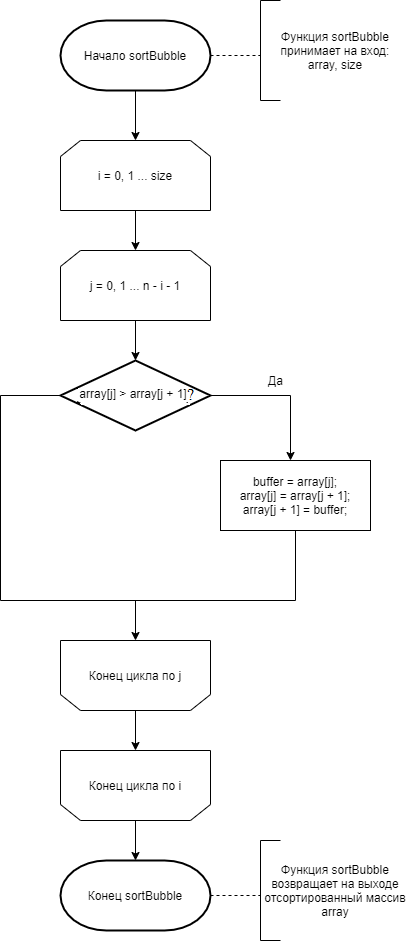

The diagram above was exported from draw.io. Its source (the exported page's mxGraphModel, read from the mxfile embedded in the PNG):
<mxGraphModel dx="1221" dy="11895" grid="1" gridSize="10" guides="1" tooltips="1" connect="1" arrows="1" fold="1" page="1" pageScale="1" pageWidth="1827" pageHeight="11169" background="#ffffff" math="0" shadow="0">
  <root>
    <mxCell id="0" />
    <mxCell id="1" parent="0" />
    <mxCell id="wm74K7i4uanEtYcJZgVq-1" value="Начало sortBubble" style="strokeWidth=2;html=1;shape=mxgraph.flowchart.terminator;whiteSpace=wrap;" vertex="1" parent="1">
      <mxGeometry x="140" y="-2030" width="150" height="70" as="geometry" />
    </mxCell>
    <mxCell id="wm74K7i4uanEtYcJZgVq-2" value="" style="endArrow=none;dashed=1;html=1;exitX=1;exitY=0.5;exitDx=0;exitDy=0;exitPerimeter=0;" edge="1" parent="1" source="wm74K7i4uanEtYcJZgVq-1">
      <mxGeometry width="50" height="50" relative="1" as="geometry">
        <mxPoint x="450" y="-1920" as="sourcePoint" />
        <mxPoint x="340" y="-1995" as="targetPoint" />
      </mxGeometry>
    </mxCell>
    <mxCell id="wm74K7i4uanEtYcJZgVq-3" value="" style="endArrow=none;html=1;" edge="1" parent="1">
      <mxGeometry width="50" height="50" relative="1" as="geometry">
        <mxPoint x="340" y="-1950" as="sourcePoint" />
        <mxPoint x="340" y="-2050" as="targetPoint" />
      </mxGeometry>
    </mxCell>
    <mxCell id="wm74K7i4uanEtYcJZgVq-4" value="" style="endArrow=none;html=1;" edge="1" parent="1">
      <mxGeometry width="50" height="50" relative="1" as="geometry">
        <mxPoint x="340" y="-2050" as="sourcePoint" />
        <mxPoint x="360" y="-2050" as="targetPoint" />
      </mxGeometry>
    </mxCell>
    <mxCell id="wm74K7i4uanEtYcJZgVq-5" value="" style="endArrow=none;html=1;" edge="1" parent="1">
      <mxGeometry width="50" height="50" relative="1" as="geometry">
        <mxPoint x="340" y="-1950" as="sourcePoint" />
        <mxPoint x="360" y="-1950" as="targetPoint" />
      </mxGeometry>
    </mxCell>
    <mxCell id="wm74K7i4uanEtYcJZgVq-6" value="Функция sortBubble принимает на вход:&lt;br&gt;array, size" style="text;html=1;strokeColor=none;fillColor=none;align=center;verticalAlign=middle;whiteSpace=wrap;rounded=0;" vertex="1" parent="1">
      <mxGeometry x="340" y="-2050" width="150" height="100" as="geometry" />
    </mxCell>
    <mxCell id="wm74K7i4uanEtYcJZgVq-7" value="" style="endArrow=classic;html=1;exitX=0.5;exitY=1;exitDx=0;exitDy=0;exitPerimeter=0;" edge="1" parent="1" source="wm74K7i4uanEtYcJZgVq-1">
      <mxGeometry width="50" height="50" relative="1" as="geometry">
        <mxPoint x="310" y="-1830" as="sourcePoint" />
        <mxPoint x="215" y="-1910" as="targetPoint" />
      </mxGeometry>
    </mxCell>
    <mxCell id="wm74K7i4uanEtYcJZgVq-10" value="" style="endArrow=classic;html=1;exitX=0.5;exitY=1;exitDx=0;exitDy=0;exitPerimeter=0;entryX=0.5;entryY=0;entryDx=0;entryDy=0;entryPerimeter=0;" edge="1" parent="1">
      <mxGeometry width="50" height="50" relative="1" as="geometry">
        <mxPoint x="215" y="-1840" as="sourcePoint" />
        <mxPoint x="215" y="-1800" as="targetPoint" />
      </mxGeometry>
    </mxCell>
    <mxCell id="wm74K7i4uanEtYcJZgVq-11" value="i = 0, 1 ... size" style="shape=loopLimit;whiteSpace=wrap;html=1;shadow=0;sketch=0;strokeColor=#000000;" vertex="1" parent="1">
      <mxGeometry x="140" y="-1910" width="150" height="70" as="geometry" />
    </mxCell>
    <mxCell id="wm74K7i4uanEtYcJZgVq-12" value="j = 0, 1 ... n - i - 1" style="shape=loopLimit;whiteSpace=wrap;html=1;shadow=0;sketch=0;strokeColor=#000000;" vertex="1" parent="1">
      <mxGeometry x="140" y="-1800" width="150" height="70" as="geometry" />
    </mxCell>
    <mxCell id="wm74K7i4uanEtYcJZgVq-14" value="" style="endArrow=classic;html=1;exitX=0.5;exitY=1;exitDx=0;exitDy=0;" edge="1" parent="1" source="wm74K7i4uanEtYcJZgVq-12">
      <mxGeometry width="50" height="50" relative="1" as="geometry">
        <mxPoint x="225" y="-1830" as="sourcePoint" />
        <mxPoint x="215" y="-1690" as="targetPoint" />
      </mxGeometry>
    </mxCell>
    <mxCell id="wm74K7i4uanEtYcJZgVq-15" value="array[j] &amp;gt; array[j + 1]" style="strokeWidth=2;html=1;shape=mxgraph.flowchart.decision;whiteSpace=wrap;shadow=0;sketch=0;" vertex="1" parent="1">
      <mxGeometry x="140" y="-1690" width="150" height="70" as="geometry" />
    </mxCell>
    <mxCell id="wm74K7i4uanEtYcJZgVq-16" value="" style="endArrow=classic;html=1;exitX=1;exitY=0.5;exitDx=0;exitDy=0;exitPerimeter=0;rounded=0;" edge="1" parent="1" source="wm74K7i4uanEtYcJZgVq-15">
      <mxGeometry width="50" height="50" relative="1" as="geometry">
        <mxPoint x="320" y="-1560" as="sourcePoint" />
        <mxPoint x="370" y="-1590" as="targetPoint" />
        <Array as="points">
          <mxPoint x="370" y="-1655" />
        </Array>
      </mxGeometry>
    </mxCell>
    <mxCell id="wm74K7i4uanEtYcJZgVq-17" value="Да" style="text;html=1;align=center;verticalAlign=middle;resizable=0;points=[];autosize=1;" vertex="1" parent="1">
      <mxGeometry x="340" y="-1680" width="30" height="20" as="geometry" />
    </mxCell>
    <mxCell id="wm74K7i4uanEtYcJZgVq-18" value="buffer = array[j];&lt;br&gt;array[j] = array[j + 1];&lt;br&gt;array[j + 1] = buffer;" style="rounded=0;whiteSpace=wrap;html=1;shadow=0;sketch=0;strokeColor=#000000;" vertex="1" parent="1">
      <mxGeometry x="300" y="-1590" width="150" height="70" as="geometry" />
    </mxCell>
    <mxCell id="wm74K7i4uanEtYcJZgVq-21" value="" style="endArrow=none;html=1;strokeColor=#000000;entryX=0.5;entryY=1;entryDx=0;entryDy=0;rounded=0;" edge="1" parent="1" target="wm74K7i4uanEtYcJZgVq-18">
      <mxGeometry width="50" height="50" relative="1" as="geometry">
        <mxPoint x="80" y="-1450" as="sourcePoint" />
        <mxPoint x="390" y="-1450" as="targetPoint" />
        <Array as="points">
          <mxPoint x="375" y="-1450" />
        </Array>
      </mxGeometry>
    </mxCell>
    <mxCell id="wm74K7i4uanEtYcJZgVq-22" value="" style="endArrow=none;html=1;strokeColor=#000000;entryX=0;entryY=0.5;entryDx=0;entryDy=0;rounded=0;entryPerimeter=0;" edge="1" parent="1" target="wm74K7i4uanEtYcJZgVq-15">
      <mxGeometry width="50" height="50" relative="1" as="geometry">
        <mxPoint x="80" y="-1450" as="sourcePoint" />
        <mxPoint x="385" y="-1510" as="targetPoint" />
        <Array as="points">
          <mxPoint x="80" y="-1655" />
        </Array>
      </mxGeometry>
    </mxCell>
    <mxCell id="wm74K7i4uanEtYcJZgVq-23" value="" style="endArrow=classic;html=1;strokeColor=#000000;entryX=0.5;entryY=1;entryDx=0;entryDy=0;" edge="1" parent="1" target="wm74K7i4uanEtYcJZgVq-25">
      <mxGeometry width="50" height="50" relative="1" as="geometry">
        <mxPoint x="215" y="-1450" as="sourcePoint" />
        <mxPoint x="220" y="-1410" as="targetPoint" />
      </mxGeometry>
    </mxCell>
    <mxCell id="wm74K7i4uanEtYcJZgVq-25" value="j = 0, 1 ... n - i - 1" style="shape=loopLimit;whiteSpace=wrap;html=1;shadow=0;sketch=0;strokeColor=#000000;rotation=-180;" vertex="1" parent="1">
      <mxGeometry x="140" y="-1410" width="150" height="70" as="geometry" />
    </mxCell>
    <mxCell id="wm74K7i4uanEtYcJZgVq-26" value="Конец цикла по j" style="text;html=1;align=center;verticalAlign=middle;whiteSpace=wrap;rounded=0;shadow=0;sketch=0;fillColor=#ffffff;" vertex="1" parent="1">
      <mxGeometry x="160" y="-1385" width="110" height="20" as="geometry" />
    </mxCell>
    <mxCell id="wm74K7i4uanEtYcJZgVq-27" value="j = 0, 1 ... n - i - 1" style="shape=loopLimit;whiteSpace=wrap;html=1;shadow=0;sketch=0;strokeColor=#000000;rotation=-180;" vertex="1" parent="1">
      <mxGeometry x="140" y="-1300" width="150" height="70" as="geometry" />
    </mxCell>
    <mxCell id="wm74K7i4uanEtYcJZgVq-28" value="Конец цикла по i" style="text;html=1;align=center;verticalAlign=middle;whiteSpace=wrap;rounded=0;shadow=0;sketch=0;fillColor=#ffffff;" vertex="1" parent="1">
      <mxGeometry x="160" y="-1275" width="110" height="20" as="geometry" />
    </mxCell>
    <mxCell id="wm74K7i4uanEtYcJZgVq-30" value="" style="endArrow=classic;html=1;strokeColor=#000000;exitX=0.5;exitY=0;exitDx=0;exitDy=0;entryX=0.5;entryY=1;entryDx=0;entryDy=0;" edge="1" parent="1" source="wm74K7i4uanEtYcJZgVq-25" target="wm74K7i4uanEtYcJZgVq-27">
      <mxGeometry width="50" height="50" relative="1" as="geometry">
        <mxPoint x="370" y="-1300" as="sourcePoint" />
        <mxPoint x="420" y="-1350" as="targetPoint" />
      </mxGeometry>
    </mxCell>
    <mxCell id="wm74K7i4uanEtYcJZgVq-31" value="Конец sortBubble" style="strokeWidth=2;html=1;shape=mxgraph.flowchart.terminator;whiteSpace=wrap;" vertex="1" parent="1">
      <mxGeometry x="140" y="-1190" width="150" height="70" as="geometry" />
    </mxCell>
    <mxCell id="wm74K7i4uanEtYcJZgVq-32" value="" style="endArrow=classic;html=1;strokeColor=#000000;exitX=0.5;exitY=0;exitDx=0;exitDy=0;entryX=0.5;entryY=0;entryDx=0;entryDy=0;entryPerimeter=0;" edge="1" parent="1" source="wm74K7i4uanEtYcJZgVq-27" target="wm74K7i4uanEtYcJZgVq-31">
      <mxGeometry width="50" height="50" relative="1" as="geometry">
        <mxPoint x="470" y="-1090" as="sourcePoint" />
        <mxPoint x="520" y="-1140" as="targetPoint" />
      </mxGeometry>
    </mxCell>
    <mxCell id="wm74K7i4uanEtYcJZgVq-33" value="" style="endArrow=none;dashed=1;html=1;exitX=1;exitY=0.5;exitDx=0;exitDy=0;exitPerimeter=0;" edge="1" parent="1">
      <mxGeometry width="50" height="50" relative="1" as="geometry">
        <mxPoint x="290" y="-1155" as="sourcePoint" />
        <mxPoint x="340" y="-1155" as="targetPoint" />
      </mxGeometry>
    </mxCell>
    <mxCell id="wm74K7i4uanEtYcJZgVq-34" value="" style="endArrow=none;html=1;" edge="1" parent="1">
      <mxGeometry width="50" height="50" relative="1" as="geometry">
        <mxPoint x="340" y="-1110" as="sourcePoint" />
        <mxPoint x="340" y="-1210" as="targetPoint" />
      </mxGeometry>
    </mxCell>
    <mxCell id="wm74K7i4uanEtYcJZgVq-35" value="" style="endArrow=none;html=1;" edge="1" parent="1">
      <mxGeometry width="50" height="50" relative="1" as="geometry">
        <mxPoint x="340" y="-1210" as="sourcePoint" />
        <mxPoint x="360" y="-1210" as="targetPoint" />
      </mxGeometry>
    </mxCell>
    <mxCell id="wm74K7i4uanEtYcJZgVq-36" value="" style="endArrow=none;html=1;" edge="1" parent="1">
      <mxGeometry width="50" height="50" relative="1" as="geometry">
        <mxPoint x="340" y="-1110" as="sourcePoint" />
        <mxPoint x="360" y="-1110" as="targetPoint" />
      </mxGeometry>
    </mxCell>
    <mxCell id="wm74K7i4uanEtYcJZgVq-37" value="Функция sortBubble возвращает на выходе отсортированный массив&lt;br&gt;array" style="text;html=1;strokeColor=none;fillColor=none;align=center;verticalAlign=middle;whiteSpace=wrap;rounded=0;" vertex="1" parent="1">
      <mxGeometry x="340" y="-1210" width="150" height="100" as="geometry" />
    </mxCell>
  </root>
</mxGraphModel>